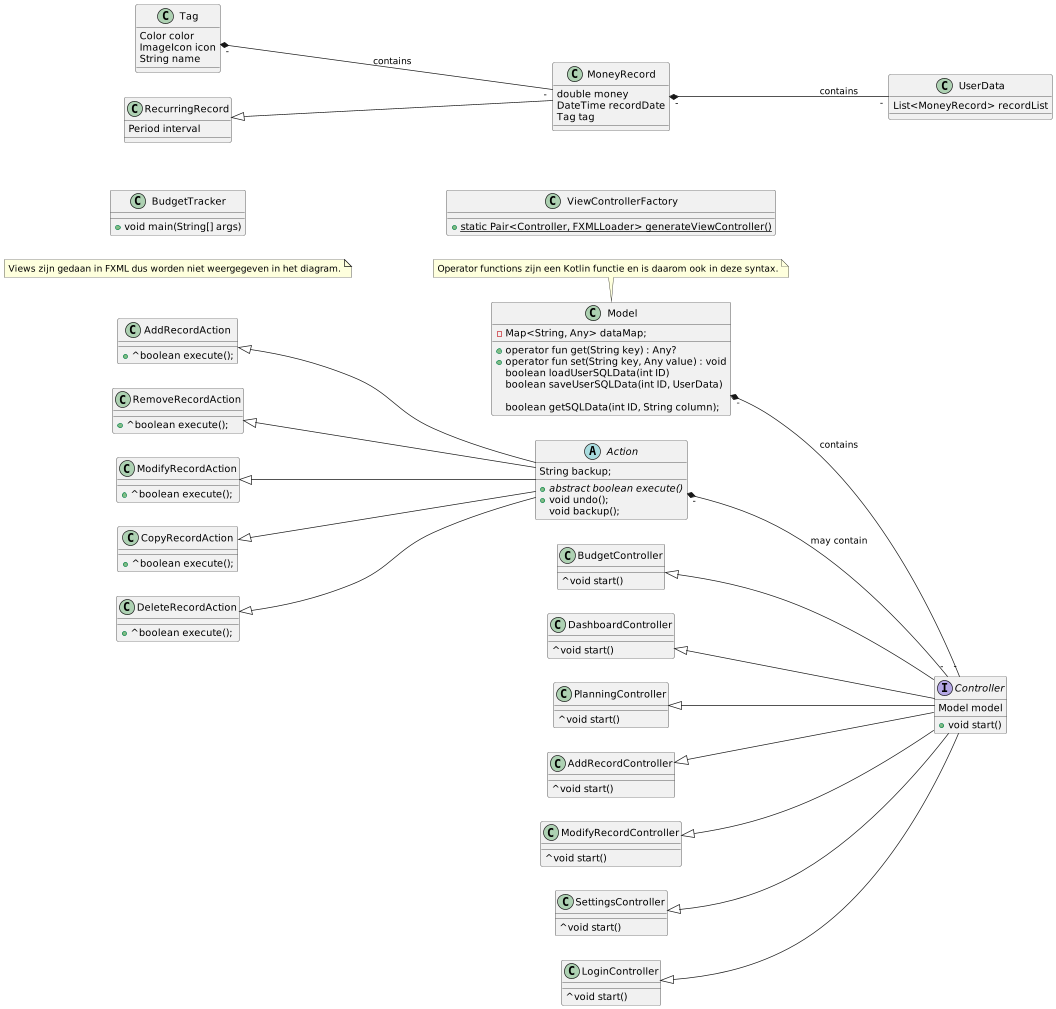

The diagram above was rendered by PlantUML. Its source (embedded in the PNG):
@startuml
'https://plantuml.com/class-diagram

left to right direction

interface Controller{
    Model model
    + void start()
}

class Tag{
 Color color
 ImageIcon icon
 String name
}

abstract Action{
String backup;
 +{abstract} abstract boolean execute()
 +void undo();
 void backup();
}
class BudgetTracker{
 +void main(String[] args)
}

class AddRecordAction{
    + ^boolean execute();
}

class RemoveRecordAction{
    + ^boolean execute();
}

class ModifyRecordAction{
    + ^boolean execute();
}

class CopyRecordAction{
    + ^boolean execute();
}

class DeleteRecordAction{
    + ^boolean execute();
}

class MoneyRecord{
    double money
    DateTime recordDate
    Tag tag
}

class RecurringRecord{
    Period interval
}


note "Views zijn gedaan in FXML dus worden niet weergegeven in het diagram." as n1


class BudgetController{
    ^void start()
}

class DashboardController{
    ^void start()
}

class PlanningController{
    ^void start()
}

class AddRecordController{
    ^void start()
}

class ModifyRecordController{
    ^void start()
}

class SettingsController{
    ^void start()
}

class LoginController{
    ^void start()
}

class ViewControllerFactory{
+ {static} static Pair<Controller, FXMLLoader> generateViewController()
}

class UserData{
    List<MoneyRecord> recordList
}

class Model{
  -Map<String, Any> dataMap;

  +operator fun get(String key) : Any?
  +operator fun set(String key, Any value) : void
  boolean loadUserSQLData(int ID)
  boolean saveUserSQLData(int ID, UserData)

  boolean getSQLData(int ID, String column);

}

note top of Model: Operator functions zijn een Kotlin functie en is daarom ook in deze syntax.

BudgetController <|-- Controller
SettingsController <|-- Controller
LoginController <|-- Controller
DashboardController <|-- Controller
PlanningController <|-- Controller
AddRecordController <|-- Controller
ModifyRecordController <|-- Controller

AddRecordAction <|-- Action
RemoveRecordAction <|-- Action
ModifyRecordAction <|-- Action
DeleteRecordAction <|-- Action
CopyRecordAction <|-- Action

RecurringRecord <|-- MoneyRecord

Tag "-" *-- "-" MoneyRecord : contains

Model "-" *-- "-" Controller : contains

MoneyRecord "-" *-- "-" UserData : contains

Action "-" *-- "-" Controller : may contain
@enduml